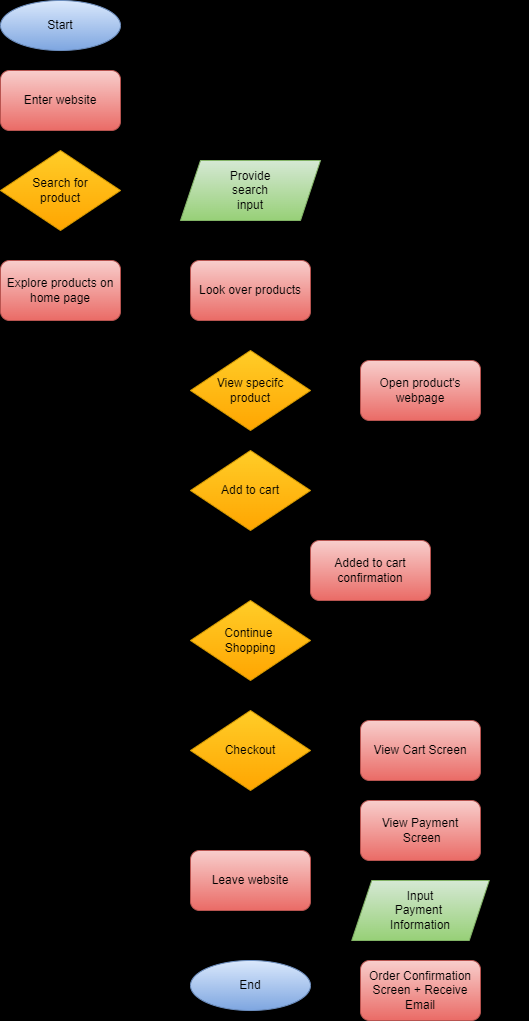

The diagram above was exported from draw.io. Its source (the exported page's mxGraphModel, read from the mxfile embedded in the PNG):
<mxGraphModel dx="541" dy="518" grid="1" gridSize="10" guides="1" tooltips="1" connect="1" arrows="1" fold="1" page="1" pageScale="1" pageWidth="850" pageHeight="1100" background="#000000" math="0" shadow="0">
  <root>
    <mxCell id="0" />
    <mxCell id="1" parent="0" />
    <mxCell id="42" style="edgeStyle=none;html=1;exitX=0.5;exitY=1;exitDx=0;exitDy=0;entryX=0.5;entryY=0;entryDx=0;entryDy=0;" parent="1" source="2" target="40" edge="1">
      <mxGeometry relative="1" as="geometry" />
    </mxCell>
    <mxCell id="2" value="Enter website" style="rounded=1;whiteSpace=wrap;html=1;fillColor=#f8cecc;gradientColor=#ea6b66;strokeColor=#b85450;" parent="1" vertex="1">
      <mxGeometry x="40" y="80" width="120" height="60" as="geometry" />
    </mxCell>
    <mxCell id="46" style="edgeStyle=none;html=1;exitX=0.5;exitY=1;exitDx=0;exitDy=0;entryX=0.5;entryY=0;entryDx=0;entryDy=0;" parent="1" source="81" target="10" edge="1">
      <mxGeometry relative="1" as="geometry">
        <mxPoint x="290" y="230" as="sourcePoint" />
      </mxGeometry>
    </mxCell>
    <mxCell id="48" style="edgeStyle=none;html=1;exitX=0.5;exitY=1;exitDx=0;exitDy=0;entryX=0.5;entryY=0;entryDx=0;entryDy=0;" parent="1" source="10" target="49" edge="1">
      <mxGeometry relative="1" as="geometry">
        <mxPoint x="290" y="390" as="targetPoint" />
      </mxGeometry>
    </mxCell>
    <mxCell id="10" value="Look over products" style="rounded=1;whiteSpace=wrap;html=1;fillColor=#f8cecc;gradientColor=#ea6b66;strokeColor=#b85450;" parent="1" vertex="1">
      <mxGeometry x="230" y="270" width="120" height="60" as="geometry" />
    </mxCell>
    <mxCell id="47" style="edgeStyle=none;html=1;exitX=1;exitY=0.5;exitDx=0;exitDy=0;entryX=0;entryY=0.5;entryDx=0;entryDy=0;" parent="1" source="11" target="10" edge="1">
      <mxGeometry relative="1" as="geometry" />
    </mxCell>
    <mxCell id="11" value="Explore products on home page" style="rounded=1;whiteSpace=wrap;html=1;fillColor=#f8cecc;gradientColor=#ea6b66;strokeColor=#b85450;" parent="1" vertex="1">
      <mxGeometry x="40" y="270" width="120" height="60" as="geometry" />
    </mxCell>
    <mxCell id="21" style="edgeStyle=none;html=1;exitX=0.5;exitY=1;exitDx=0;exitDy=0;entryX=0.5;entryY=0;entryDx=0;entryDy=0;" parent="1" source="52" target="2" edge="1">
      <mxGeometry relative="1" as="geometry">
        <mxPoint x="100" y="60" as="sourcePoint" />
      </mxGeometry>
    </mxCell>
    <mxCell id="65" style="edgeStyle=none;html=1;exitX=0;exitY=1;exitDx=0;exitDy=0;entryX=1;entryY=0;entryDx=0;entryDy=0;" parent="1" source="16" target="64" edge="1">
      <mxGeometry relative="1" as="geometry" />
    </mxCell>
    <mxCell id="16" value="Added to cart confirmation" style="rounded=1;whiteSpace=wrap;html=1;fillColor=#f8cecc;gradientColor=#ea6b66;strokeColor=#b85450;" parent="1" vertex="1">
      <mxGeometry x="350" y="550" width="120" height="60" as="geometry" />
    </mxCell>
    <mxCell id="60" style="edgeStyle=none;html=1;exitX=0.5;exitY=1;exitDx=0;exitDy=0;entryX=1;entryY=0.5;entryDx=0;entryDy=0;" parent="1" source="17" target="53" edge="1">
      <mxGeometry relative="1" as="geometry">
        <Array as="points">
          <mxPoint x="460" y="500" />
        </Array>
      </mxGeometry>
    </mxCell>
    <mxCell id="17" value="Open product's webpage" style="rounded=1;whiteSpace=wrap;html=1;fillColor=#f8cecc;gradientColor=#ea6b66;strokeColor=#b85450;" parent="1" vertex="1">
      <mxGeometry x="400" y="370" width="120" height="60" as="geometry" />
    </mxCell>
    <mxCell id="38" value="Yes" style="rounded=1;whiteSpace=wrap;html=1;fillColor=none;strokeColor=none;" parent="1" vertex="1">
      <mxGeometry x="160" y="170" width="70" height="30" as="geometry" />
    </mxCell>
    <mxCell id="43" style="edgeStyle=none;html=1;exitX=1;exitY=0.5;exitDx=0;exitDy=0;entryX=0;entryY=0.5;entryDx=0;entryDy=0;" parent="1" source="40" target="81" edge="1">
      <mxGeometry relative="1" as="geometry">
        <mxPoint x="230" y="200" as="targetPoint" />
      </mxGeometry>
    </mxCell>
    <mxCell id="44" style="edgeStyle=none;html=1;exitX=0.5;exitY=1;exitDx=0;exitDy=0;entryX=0.5;entryY=0;entryDx=0;entryDy=0;" parent="1" source="40" target="11" edge="1">
      <mxGeometry relative="1" as="geometry" />
    </mxCell>
    <mxCell id="40" value="&lt;font face=&quot;helvetica&quot;&gt;Search for&lt;br&gt;product&lt;br&gt;&lt;/font&gt;" style="rhombus;whiteSpace=wrap;html=1;fillColor=#ffcd28;gradientColor=#ffa500;strokeColor=#d79b00;" parent="1" vertex="1">
      <mxGeometry x="40" y="160" width="120" height="80" as="geometry" />
    </mxCell>
    <mxCell id="45" value="No" style="rounded=1;whiteSpace=wrap;html=1;fillColor=none;strokeColor=none;" parent="1" vertex="1">
      <mxGeometry x="100" y="240" width="70" height="30" as="geometry" />
    </mxCell>
    <mxCell id="56" style="edgeStyle=none;html=1;exitX=0;exitY=0.5;exitDx=0;exitDy=0;entryX=0;entryY=0.5;entryDx=0;entryDy=0;" parent="1" source="49" target="53" edge="1">
      <mxGeometry relative="1" as="geometry">
        <Array as="points">
          <mxPoint x="180" y="400" />
          <mxPoint x="180" y="500" />
        </Array>
      </mxGeometry>
    </mxCell>
    <mxCell id="59" style="edgeStyle=none;html=1;exitX=1;exitY=0.5;exitDx=0;exitDy=0;entryX=0;entryY=0.5;entryDx=0;entryDy=0;" parent="1" source="49" target="17" edge="1">
      <mxGeometry relative="1" as="geometry" />
    </mxCell>
    <mxCell id="49" value="&lt;font face=&quot;helvetica&quot;&gt;View specifc&lt;br&gt;&lt;/font&gt;product" style="rhombus;whiteSpace=wrap;html=1;fillColor=#ffcd28;strokeColor=#d79b00;gradientColor=#ffa500;" parent="1" vertex="1">
      <mxGeometry x="230" y="360" width="120" height="80" as="geometry" />
    </mxCell>
    <mxCell id="50" value="Yes" style="rounded=1;whiteSpace=wrap;html=1;fillColor=none;strokeColor=none;" parent="1" vertex="1">
      <mxGeometry x="330" y="370" width="70" height="30" as="geometry" />
    </mxCell>
    <mxCell id="51" value="No" style="rounded=1;whiteSpace=wrap;html=1;fillColor=none;strokeColor=none;" parent="1" vertex="1">
      <mxGeometry x="170" y="370" width="70" height="30" as="geometry" />
    </mxCell>
    <mxCell id="52" value="Start" style="ellipse;whiteSpace=wrap;html=1;fillColor=#dae8fc;gradientColor=#7ea6e0;strokeColor=#6c8ebf;" parent="1" vertex="1">
      <mxGeometry x="40" y="10" width="120" height="50" as="geometry" />
    </mxCell>
    <mxCell id="61" style="edgeStyle=none;html=1;exitX=0;exitY=1;exitDx=0;exitDy=0;entryX=0;entryY=0;entryDx=0;entryDy=0;" parent="1" source="53" target="64" edge="1">
      <mxGeometry relative="1" as="geometry">
        <mxPoint x="230" y="600" as="targetPoint" />
        <Array as="points">
          <mxPoint x="230" y="580" />
        </Array>
      </mxGeometry>
    </mxCell>
    <mxCell id="62" style="edgeStyle=none;html=1;exitX=1;exitY=1;exitDx=0;exitDy=0;entryX=0;entryY=0;entryDx=0;entryDy=0;" parent="1" source="53" target="16" edge="1">
      <mxGeometry relative="1" as="geometry">
        <mxPoint x="370" y="600" as="targetPoint" />
      </mxGeometry>
    </mxCell>
    <mxCell id="53" value="&lt;font face=&quot;helvetica&quot;&gt;Add to cart&lt;/font&gt;" style="rhombus;whiteSpace=wrap;html=1;fillColor=#ffcd28;strokeColor=#d79b00;gradientColor=#ffa500;" parent="1" vertex="1">
      <mxGeometry x="230" y="460" width="120" height="80" as="geometry" />
    </mxCell>
    <mxCell id="54" value="No" style="rounded=1;whiteSpace=wrap;html=1;fillColor=none;strokeColor=none;" parent="1" vertex="1">
      <mxGeometry x="202" y="520" width="70" height="30" as="geometry" />
    </mxCell>
    <mxCell id="55" value="Yes" style="rounded=1;whiteSpace=wrap;html=1;fillColor=none;strokeColor=none;" parent="1" vertex="1">
      <mxGeometry x="320" y="520" width="70" height="30" as="geometry" />
    </mxCell>
    <mxCell id="67" style="edgeStyle=none;html=1;exitX=1;exitY=0.5;exitDx=0;exitDy=0;entryX=1;entryY=0;entryDx=0;entryDy=0;" parent="1" source="64" target="40" edge="1">
      <mxGeometry relative="1" as="geometry">
        <mxPoint x="370" y="780" as="targetPoint" />
        <Array as="points">
          <mxPoint x="560" y="650" />
          <mxPoint x="560" y="120" />
          <mxPoint x="280" y="120" />
        </Array>
      </mxGeometry>
    </mxCell>
    <mxCell id="70" style="edgeStyle=none;html=1;exitX=0.5;exitY=1;exitDx=0;exitDy=0;entryX=0.5;entryY=0;entryDx=0;entryDy=0;" parent="1" source="64" target="69" edge="1">
      <mxGeometry relative="1" as="geometry" />
    </mxCell>
    <mxCell id="64" value="&lt;font face=&quot;helvetica&quot;&gt;Continue &lt;br&gt;Shopping&lt;br&gt;&lt;/font&gt;" style="rhombus;whiteSpace=wrap;html=1;fillColor=#ffcd28;strokeColor=#d79b00;gradientColor=#ffa500;" parent="1" vertex="1">
      <mxGeometry x="230" y="610" width="120" height="80" as="geometry" />
    </mxCell>
    <mxCell id="68" value="Yes" style="rounded=1;whiteSpace=wrap;html=1;fillColor=none;strokeColor=none;" parent="1" vertex="1">
      <mxGeometry x="341.25" y="649" width="70" height="30" as="geometry" />
    </mxCell>
    <mxCell id="83" style="edgeStyle=none;html=1;exitX=0.5;exitY=1;exitDx=0;exitDy=0;entryX=0.5;entryY=0;entryDx=0;entryDy=0;" parent="1" source="69" target="75" edge="1">
      <mxGeometry relative="1" as="geometry" />
    </mxCell>
    <mxCell id="91" style="edgeStyle=none;html=1;exitX=1;exitY=0.5;exitDx=0;exitDy=0;entryX=0;entryY=0.5;entryDx=0;entryDy=0;" parent="1" source="69" target="77" edge="1">
      <mxGeometry relative="1" as="geometry" />
    </mxCell>
    <mxCell id="69" value="&lt;font face=&quot;helvetica&quot;&gt;Checkout&lt;br&gt;&lt;/font&gt;" style="rhombus;whiteSpace=wrap;html=1;fillColor=#ffcd28;strokeColor=#d79b00;gradientColor=#ffa500;" parent="1" vertex="1">
      <mxGeometry x="230" y="720" width="120" height="80" as="geometry" />
    </mxCell>
    <mxCell id="71" value="No" style="rounded=1;whiteSpace=wrap;html=1;fillColor=none;strokeColor=none;" parent="1" vertex="1">
      <mxGeometry x="240" y="690" width="70" height="30" as="geometry" />
    </mxCell>
    <mxCell id="73" value="Yes" style="rounded=1;whiteSpace=wrap;html=1;fillColor=none;strokeColor=none;" parent="1" vertex="1">
      <mxGeometry x="330" y="730" width="70" height="30" as="geometry" />
    </mxCell>
    <mxCell id="74" value="No" style="rounded=1;whiteSpace=wrap;html=1;fillColor=none;strokeColor=none;" parent="1" vertex="1">
      <mxGeometry x="240" y="800" width="70" height="30" as="geometry" />
    </mxCell>
    <mxCell id="84" style="edgeStyle=none;html=1;exitX=0.5;exitY=1;exitDx=0;exitDy=0;entryX=0.5;entryY=0;entryDx=0;entryDy=0;" parent="1" source="75" target="76" edge="1">
      <mxGeometry relative="1" as="geometry" />
    </mxCell>
    <mxCell id="75" value="Leave website" style="rounded=1;whiteSpace=wrap;html=1;fillColor=#f8cecc;gradientColor=#ea6b66;strokeColor=#b85450;" parent="1" vertex="1">
      <mxGeometry x="230" y="860" width="120" height="60" as="geometry" />
    </mxCell>
    <mxCell id="76" value="End" style="ellipse;whiteSpace=wrap;html=1;fillColor=#dae8fc;gradientColor=#7ea6e0;strokeColor=#6c8ebf;" parent="1" vertex="1">
      <mxGeometry x="230" y="970" width="120" height="50" as="geometry" />
    </mxCell>
    <mxCell id="90" style="edgeStyle=none;html=1;exitX=0.5;exitY=1;exitDx=0;exitDy=0;entryX=0.5;entryY=0;entryDx=0;entryDy=0;" parent="1" source="77" target="78" edge="1">
      <mxGeometry relative="1" as="geometry" />
    </mxCell>
    <mxCell id="77" value="View Cart Screen" style="rounded=1;whiteSpace=wrap;html=1;fillColor=#f8cecc;gradientColor=#ea6b66;strokeColor=#b85450;" parent="1" vertex="1">
      <mxGeometry x="400" y="730" width="120" height="60" as="geometry" />
    </mxCell>
    <mxCell id="89" style="edgeStyle=none;html=1;exitX=0.5;exitY=1;exitDx=0;exitDy=0;entryX=0.5;entryY=0;entryDx=0;entryDy=0;" parent="1" source="78" target="80" edge="1">
      <mxGeometry relative="1" as="geometry" />
    </mxCell>
    <mxCell id="78" value="View Payment&lt;br&gt;&amp;nbsp;Screen" style="rounded=1;whiteSpace=wrap;html=1;fillColor=#f8cecc;gradientColor=#ea6b66;strokeColor=#b85450;" parent="1" vertex="1">
      <mxGeometry x="400" y="810" width="120" height="60" as="geometry" />
    </mxCell>
    <mxCell id="86" style="edgeStyle=none;html=1;exitX=0.5;exitY=1;exitDx=0;exitDy=0;entryX=0.5;entryY=0;entryDx=0;entryDy=0;" parent="1" source="80" target="82" edge="1">
      <mxGeometry relative="1" as="geometry" />
    </mxCell>
    <mxCell id="80" value="Input&lt;br&gt;Payment &lt;br&gt;Information" style="shape=parallelogram;perimeter=parallelogramPerimeter;whiteSpace=wrap;html=1;fixedSize=1;fillColor=#d5e8d4;gradientColor=#97d077;strokeColor=#82b366;" parent="1" vertex="1">
      <mxGeometry x="391.25" y="890" width="137.5" height="60" as="geometry" />
    </mxCell>
    <mxCell id="81" value="Provide&lt;br&gt;search&lt;br&gt;input" style="shape=parallelogram;perimeter=parallelogramPerimeter;whiteSpace=wrap;html=1;fixedSize=1;fillColor=#d5e8d4;gradientColor=#97d077;strokeColor=#82b366;" parent="1" vertex="1">
      <mxGeometry x="220" y="170" width="140" height="60" as="geometry" />
    </mxCell>
    <mxCell id="85" style="edgeStyle=none;html=1;exitX=0;exitY=0.5;exitDx=0;exitDy=0;entryX=1;entryY=0.5;entryDx=0;entryDy=0;" parent="1" source="82" target="75" edge="1">
      <mxGeometry relative="1" as="geometry">
        <Array as="points">
          <mxPoint x="380" y="1000" />
          <mxPoint x="380" y="890" />
        </Array>
      </mxGeometry>
    </mxCell>
    <mxCell id="82" value="Order Confirmation&lt;br&gt;Screen + Receive&lt;br&gt;Email" style="rounded=1;whiteSpace=wrap;html=1;fillColor=#f8cecc;gradientColor=#ea6b66;strokeColor=#b85450;" parent="1" vertex="1">
      <mxGeometry x="400" y="970" width="120" height="60" as="geometry" />
    </mxCell>
  </root>
</mxGraphModel>